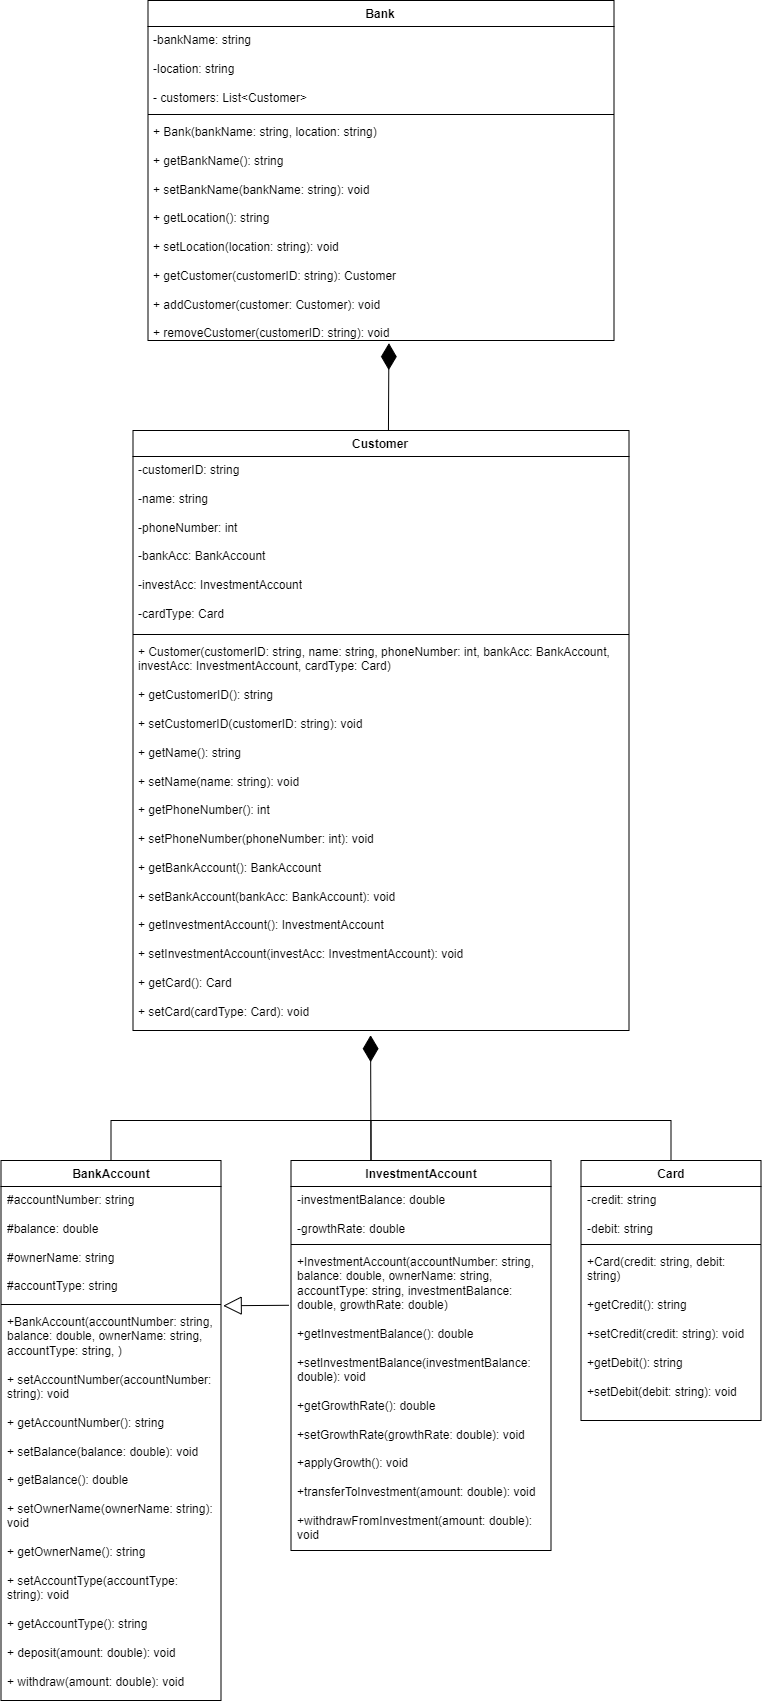

The diagram above was exported from draw.io. Its source (the exported page's mxGraphModel, read from the mxfile embedded in the PNG):
<mxGraphModel dx="793" dy="435" grid="1" gridSize="10" guides="1" tooltips="1" connect="1" arrows="1" fold="1" page="1" pageScale="1" pageWidth="827" pageHeight="1169" math="0" shadow="0">
  <root>
    <mxCell id="WIyWlLk6GJQsqaUBKTNV-0" />
    <mxCell id="WIyWlLk6GJQsqaUBKTNV-1" parent="WIyWlLk6GJQsqaUBKTNV-0" />
    <mxCell id="G_bWQE1BXQvzGgjCcqEp-0" value="BankAccount" style="swimlane;fontStyle=1;align=center;verticalAlign=top;childLayout=stackLayout;horizontal=1;startSize=26;horizontalStack=0;resizeParent=1;resizeParentMax=0;resizeLast=0;collapsible=1;marginBottom=0;whiteSpace=wrap;html=1;" parent="WIyWlLk6GJQsqaUBKTNV-1" vertex="1">
      <mxGeometry x="52.5" y="1170" width="220" height="540" as="geometry" />
    </mxCell>
    <mxCell id="G_bWQE1BXQvzGgjCcqEp-1" value="&lt;div&gt;#accountNumber: string&lt;/div&gt;&lt;div&gt;&lt;br&gt;&lt;/div&gt;&lt;div&gt;#balance: double&lt;/div&gt;&lt;div&gt;&lt;br&gt;&lt;/div&gt;&lt;div&gt;#ownerName: string&lt;/div&gt;&lt;div&gt;&lt;br&gt;&lt;/div&gt;&lt;div&gt;#accountType: string&lt;/div&gt;" style="text;strokeColor=none;fillColor=none;align=left;verticalAlign=top;spacingLeft=4;spacingRight=4;overflow=hidden;rotatable=0;points=[[0,0.5],[1,0.5]];portConstraint=eastwest;whiteSpace=wrap;html=1;" parent="G_bWQE1BXQvzGgjCcqEp-0" vertex="1">
      <mxGeometry y="26" width="220" height="114" as="geometry" />
    </mxCell>
    <mxCell id="G_bWQE1BXQvzGgjCcqEp-2" value="" style="line;strokeWidth=1;fillColor=none;align=left;verticalAlign=middle;spacingTop=-1;spacingLeft=3;spacingRight=3;rotatable=0;labelPosition=right;points=[];portConstraint=eastwest;strokeColor=inherit;" parent="G_bWQE1BXQvzGgjCcqEp-0" vertex="1">
      <mxGeometry y="140" width="220" height="8" as="geometry" />
    </mxCell>
    <mxCell id="G_bWQE1BXQvzGgjCcqEp-3" value="&lt;div&gt;+BankAccount(accountNumber: string, balance: double, ownerName: string, accountType: string, )&lt;/div&gt;&lt;div&gt;&lt;br&gt;&lt;/div&gt;&lt;div&gt;+ &lt;span class=&quot;hljs-title function_ invoke__&quot;&gt;setAccountNumber&lt;/span&gt;(&lt;span class=&quot;hljs-attr&quot;&gt;accountNumber&lt;/span&gt;: &lt;span class=&quot;hljs-keyword&quot;&gt;string&lt;/span&gt;):&amp;nbsp;&lt;span class=&quot;hljs-keyword&quot;&gt;void&lt;/span&gt;&amp;nbsp;&lt;/div&gt;&lt;div&gt;&amp;nbsp;&lt;/div&gt;&lt;div&gt;+ &lt;span class=&quot;hljs-title function_ invoke__&quot;&gt;getAccountNumber&lt;/span&gt;(): &lt;span class=&quot;hljs-keyword&quot;&gt;string&lt;/span&gt;&amp;nbsp;&lt;/div&gt;&lt;div&gt;&lt;br&gt;&lt;/div&gt;&lt;div&gt;+ &lt;span class=&quot;hljs-title function_ invoke__&quot;&gt;setBalance&lt;/span&gt;(&lt;span class=&quot;hljs-attr&quot;&gt;balance&lt;/span&gt;: &lt;span class=&quot;hljs-keyword&quot;&gt;double&lt;/span&gt;): &lt;span class=&quot;hljs-keyword&quot;&gt;void&lt;/span&gt;&amp;nbsp;&lt;/div&gt;&lt;div&gt;&lt;br&gt;&lt;/div&gt;&lt;div&gt;+ &lt;span class=&quot;hljs-title function_ invoke__&quot;&gt;getBalance&lt;/span&gt;(): &lt;span class=&quot;hljs-keyword&quot;&gt;double&lt;/span&gt;&amp;nbsp;&lt;/div&gt;&lt;div&gt;&lt;br&gt;&lt;/div&gt;&lt;div&gt;+ &lt;span class=&quot;hljs-title function_ invoke__&quot;&gt;setOwnerName&lt;/span&gt;(&lt;span class=&quot;hljs-attr&quot;&gt;ownerName&lt;/span&gt;: &lt;span class=&quot;hljs-keyword&quot;&gt;string&lt;/span&gt;): &lt;span class=&quot;hljs-keyword&quot;&gt;void&lt;/span&gt;&amp;nbsp;&lt;/div&gt;&lt;div&gt;&lt;br&gt;&lt;/div&gt;&lt;div&gt;+ &lt;span class=&quot;hljs-title function_ invoke__&quot;&gt;getOwnerName&lt;/span&gt;(): &lt;span class=&quot;hljs-keyword&quot;&gt;string&lt;/span&gt;&amp;nbsp;&lt;/div&gt;&lt;div&gt;&lt;br&gt;&lt;/div&gt;&lt;div&gt;+ &lt;span class=&quot;hljs-title function_ invoke__&quot;&gt;setAccountType&lt;/span&gt;(&lt;span class=&quot;hljs-attr&quot;&gt;accountType&lt;/span&gt;: &lt;span class=&quot;hljs-keyword&quot;&gt;string&lt;/span&gt;): &lt;span class=&quot;hljs-keyword&quot;&gt;void&lt;/span&gt;&amp;nbsp;&lt;/div&gt;&lt;div&gt;&lt;br&gt;&lt;/div&gt;&lt;div&gt;+ &lt;span class=&quot;hljs-title function_ invoke__&quot;&gt;getAccountType&lt;/span&gt;(): &lt;span class=&quot;hljs-keyword&quot;&gt;string&lt;/span&gt;&amp;nbsp;&lt;/div&gt;&lt;div&gt;&lt;br&gt;&lt;/div&gt;&lt;div&gt;+ &lt;span class=&quot;hljs-title function_ invoke__&quot;&gt;deposit&lt;/span&gt;(&lt;span class=&quot;hljs-attr&quot;&gt;amount&lt;/span&gt;: &lt;span class=&quot;hljs-keyword&quot;&gt;double&lt;/span&gt;): &lt;span class=&quot;hljs-keyword&quot;&gt;void&lt;/span&gt;&amp;nbsp;&lt;/div&gt;&lt;div&gt;&lt;br&gt;&lt;/div&gt;&lt;div&gt;+ &lt;span class=&quot;hljs-title function_ invoke__&quot;&gt;withdraw&lt;/span&gt;(&lt;span class=&quot;hljs-attr&quot;&gt;amount&lt;/span&gt;: &lt;span class=&quot;hljs-keyword&quot;&gt;double&lt;/span&gt;): &lt;span class=&quot;hljs-keyword&quot;&gt;void&lt;/span&gt;&amp;nbsp;&lt;/div&gt;&lt;div&gt;&lt;br&gt;&lt;/div&gt;&lt;div&gt;&lt;br&gt;&lt;/div&gt;" style="text;strokeColor=none;fillColor=none;align=left;verticalAlign=top;spacingLeft=4;spacingRight=4;overflow=hidden;rotatable=0;points=[[0,0.5],[1,0.5]];portConstraint=eastwest;whiteSpace=wrap;html=1;" parent="G_bWQE1BXQvzGgjCcqEp-0" vertex="1">
      <mxGeometry y="148" width="220" height="392" as="geometry" />
    </mxCell>
    <mxCell id="G_bWQE1BXQvzGgjCcqEp-4" value="Customer" style="swimlane;fontStyle=1;align=center;verticalAlign=top;childLayout=stackLayout;horizontal=1;startSize=26;horizontalStack=0;resizeParent=1;resizeParentMax=0;resizeLast=0;collapsible=1;marginBottom=0;whiteSpace=wrap;html=1;" parent="WIyWlLk6GJQsqaUBKTNV-1" vertex="1">
      <mxGeometry x="184.5" y="440" width="496" height="600" as="geometry" />
    </mxCell>
    <mxCell id="G_bWQE1BXQvzGgjCcqEp-5" value="&lt;div&gt;-customerID: string&lt;/div&gt;&lt;div&gt;&lt;br&gt;&lt;/div&gt;&lt;div&gt;-name: string&lt;/div&gt;&lt;div&gt;&lt;br&gt;&lt;/div&gt;&lt;div&gt;&lt;span style=&quot;background-color: initial;&quot;&gt;-phoneNumber: int&lt;/span&gt;&lt;/div&gt;&lt;div&gt;&lt;span style=&quot;background-color: initial;&quot;&gt;&lt;br&gt;&lt;/span&gt;&lt;/div&gt;&lt;div&gt;&lt;span style=&quot;background-color: initial;&quot;&gt;-bankAcc: BankAccount&lt;/span&gt;&lt;/div&gt;&lt;div&gt;&lt;span style=&quot;background-color: initial;&quot;&gt;&lt;br&gt;&lt;/span&gt;&lt;/div&gt;&lt;div&gt;&lt;span style=&quot;background-color: initial;&quot;&gt;-investAcc: InvestmentAccount&lt;/span&gt;&lt;/div&gt;&lt;div&gt;&lt;span style=&quot;background-color: initial;&quot;&gt;&lt;br&gt;&lt;/span&gt;&lt;/div&gt;&lt;div&gt;&lt;span style=&quot;background-color: initial;&quot;&gt;-cardType: Card&lt;/span&gt;&lt;/div&gt;" style="text;strokeColor=none;fillColor=none;align=left;verticalAlign=top;spacingLeft=4;spacingRight=4;overflow=hidden;rotatable=0;points=[[0,0.5],[1,0.5]];portConstraint=eastwest;whiteSpace=wrap;html=1;" parent="G_bWQE1BXQvzGgjCcqEp-4" vertex="1">
      <mxGeometry y="26" width="496" height="174" as="geometry" />
    </mxCell>
    <mxCell id="G_bWQE1BXQvzGgjCcqEp-6" value="" style="line;strokeWidth=1;fillColor=none;align=left;verticalAlign=middle;spacingTop=-1;spacingLeft=3;spacingRight=3;rotatable=0;labelPosition=right;points=[];portConstraint=eastwest;strokeColor=inherit;" parent="G_bWQE1BXQvzGgjCcqEp-4" vertex="1">
      <mxGeometry y="200" width="496" height="8" as="geometry" />
    </mxCell>
    <mxCell id="G_bWQE1BXQvzGgjCcqEp-7" value="+ Customer(customerID: string, name: string, phoneNumber: int, bankAcc: BankAccount, investAcc: InvestmentAccount, cardType: Card)&amp;nbsp;&lt;div&gt;&lt;br&gt;&lt;/div&gt;&lt;div&gt;+ getCustomerID(): string&amp;nbsp;&lt;/div&gt;&lt;div&gt;&lt;br&gt;&lt;/div&gt;&lt;div&gt;+ setCustomerID(customerID: string): void&amp;nbsp;&lt;/div&gt;&lt;div&gt;&lt;br&gt;&lt;/div&gt;&lt;div&gt;+ getName(): string&amp;nbsp;&lt;/div&gt;&lt;div&gt;&lt;br&gt;&lt;/div&gt;&lt;div&gt;+ setName(name: string): void&amp;nbsp;&lt;/div&gt;&lt;div&gt;&lt;br&gt;&lt;/div&gt;&lt;div&gt;+ getPhoneNumber(): int&amp;nbsp;&lt;/div&gt;&lt;div&gt;&lt;br&gt;&lt;/div&gt;&lt;div&gt;+ setPhoneNumber(phoneNumber: int): void&amp;nbsp;&lt;/div&gt;&lt;div&gt;&lt;br&gt;&lt;/div&gt;&lt;div&gt;+ getBankAccount(): BankAccount&lt;/div&gt;&lt;div&gt;&lt;br&gt;&lt;/div&gt;&lt;div&gt;+ setBankAccount(bankAcc: BankAccount): void&amp;nbsp;&lt;/div&gt;&lt;div&gt;&lt;br&gt;&lt;/div&gt;&lt;div&gt;+ getInvestmentAccount(): InvestmentAccount&lt;/div&gt;&lt;div&gt;&lt;br&gt;&lt;/div&gt;&lt;div&gt;+ setInvestmentAccount(investAcc: InvestmentAccount): void&amp;nbsp;&lt;/div&gt;&lt;div&gt;&lt;br&gt;&lt;/div&gt;&lt;div&gt;+ getCard(): Card&lt;/div&gt;&lt;div&gt;&lt;br&gt;&lt;/div&gt;&lt;div&gt;+ setCard(cardType: Card): void&lt;/div&gt;" style="text;strokeColor=none;fillColor=none;align=left;verticalAlign=top;spacingLeft=4;spacingRight=4;overflow=hidden;rotatable=0;points=[[0,0.5],[1,0.5]];portConstraint=eastwest;whiteSpace=wrap;html=1;" parent="G_bWQE1BXQvzGgjCcqEp-4" vertex="1">
      <mxGeometry y="208" width="496" height="392" as="geometry" />
    </mxCell>
    <mxCell id="G_bWQE1BXQvzGgjCcqEp-9" value="" style="endArrow=block;endSize=16;endFill=0;html=1;rounded=0;exitX=-0.008;exitY=0.188;exitDx=0;exitDy=0;exitPerimeter=0;entryX=1.01;entryY=-0.007;entryDx=0;entryDy=0;entryPerimeter=0;" parent="WIyWlLk6GJQsqaUBKTNV-1" source="G_bWQE1BXQvzGgjCcqEp-13" target="G_bWQE1BXQvzGgjCcqEp-3" edge="1">
      <mxGeometry width="160" relative="1" as="geometry">
        <mxPoint x="612.5" y="1059.37" as="sourcePoint" />
        <mxPoint x="532.5" y="1060" as="targetPoint" />
      </mxGeometry>
    </mxCell>
    <mxCell id="G_bWQE1BXQvzGgjCcqEp-10" value="InvestmentAccount" style="swimlane;fontStyle=1;align=center;verticalAlign=top;childLayout=stackLayout;horizontal=1;startSize=26;horizontalStack=0;resizeParent=1;resizeParentMax=0;resizeLast=0;collapsible=1;marginBottom=0;whiteSpace=wrap;html=1;" parent="WIyWlLk6GJQsqaUBKTNV-1" vertex="1">
      <mxGeometry x="342.5" y="1170" width="260" height="390" as="geometry" />
    </mxCell>
    <mxCell id="G_bWQE1BXQvzGgjCcqEp-11" value="&lt;div&gt;&lt;span style=&quot;background-color: initial;&quot;&gt;-investmentBalance: double&lt;/span&gt;&lt;/div&gt;&lt;div&gt;&lt;br&gt;&lt;/div&gt;&lt;div&gt;-growthRate: double&lt;/div&gt;" style="text;strokeColor=none;fillColor=none;align=left;verticalAlign=top;spacingLeft=4;spacingRight=4;overflow=hidden;rotatable=0;points=[[0,0.5],[1,0.5]];portConstraint=eastwest;whiteSpace=wrap;html=1;" parent="G_bWQE1BXQvzGgjCcqEp-10" vertex="1">
      <mxGeometry y="26" width="260" height="54" as="geometry" />
    </mxCell>
    <mxCell id="G_bWQE1BXQvzGgjCcqEp-12" value="" style="line;strokeWidth=1;fillColor=none;align=left;verticalAlign=middle;spacingTop=-1;spacingLeft=3;spacingRight=3;rotatable=0;labelPosition=right;points=[];portConstraint=eastwest;strokeColor=inherit;" parent="G_bWQE1BXQvzGgjCcqEp-10" vertex="1">
      <mxGeometry y="80" width="260" height="8" as="geometry" />
    </mxCell>
    <mxCell id="G_bWQE1BXQvzGgjCcqEp-13" value="&lt;div&gt;+InvestmentAccount(accountNumber: string, balance: double, ownerName: string, accountType: string, investmentBalance: double, growthRate: double)&lt;/div&gt;&lt;div&gt;&lt;br&gt;&lt;/div&gt;&lt;div&gt;&lt;div&gt;+getInvestmentBalance(): double&lt;/div&gt;&lt;div&gt;&lt;br&gt;&lt;/div&gt;&lt;div&gt;+setInvestmentBalance(investmentBalance: double): void&lt;/div&gt;&lt;div&gt;&lt;br&gt;&lt;/div&gt;&lt;div&gt;+getGrowthRate(): double&lt;/div&gt;&lt;div&gt;&lt;br&gt;&lt;/div&gt;&lt;div&gt;+setGrowthRate(growthRate: double): void&lt;/div&gt;&lt;/div&gt;&lt;div&gt;&lt;br&gt;&lt;/div&gt;&lt;div&gt;+applyGrowth(): void&lt;/div&gt;&lt;div&gt;&lt;br&gt;&lt;/div&gt;&lt;div&gt;+transferToInvestment(amount: double): void&lt;/div&gt;&lt;div&gt;&lt;span style=&quot;background-color: initial;&quot;&gt;&lt;br&gt;&lt;/span&gt;&lt;/div&gt;&lt;div&gt;+withdrawFromInvestment(amount: double): void&lt;/div&gt;&lt;div&gt;&lt;br&gt;&lt;/div&gt;&lt;div&gt;&lt;br&gt;&lt;/div&gt;" style="text;strokeColor=none;fillColor=none;align=left;verticalAlign=top;spacingLeft=4;spacingRight=4;overflow=hidden;rotatable=0;points=[[0,0.5],[1,0.5]];portConstraint=eastwest;whiteSpace=wrap;html=1;" parent="G_bWQE1BXQvzGgjCcqEp-10" vertex="1">
      <mxGeometry y="88" width="260" height="302" as="geometry" />
    </mxCell>
    <mxCell id="G_bWQE1BXQvzGgjCcqEp-15" value="Bank" style="swimlane;fontStyle=1;align=center;verticalAlign=top;childLayout=stackLayout;horizontal=1;startSize=26;horizontalStack=0;resizeParent=1;resizeParentMax=0;resizeLast=0;collapsible=1;marginBottom=0;whiteSpace=wrap;html=1;" parent="WIyWlLk6GJQsqaUBKTNV-1" vertex="1">
      <mxGeometry x="199.5" y="10" width="466" height="340" as="geometry" />
    </mxCell>
    <mxCell id="G_bWQE1BXQvzGgjCcqEp-16" value="&lt;span style=&quot;background-color: initial;&quot;&gt;-bankName: string&lt;/span&gt;&lt;div&gt;&lt;br&gt;&lt;div&gt;-location: string&lt;/div&gt;&lt;/div&gt;&lt;div&gt;&lt;br&gt;&lt;/div&gt;&lt;div&gt;- customers: List&amp;lt;Customer&amp;gt;&lt;/div&gt;" style="text;strokeColor=none;fillColor=none;align=left;verticalAlign=top;spacingLeft=4;spacingRight=4;overflow=hidden;rotatable=0;points=[[0,0.5],[1,0.5]];portConstraint=eastwest;whiteSpace=wrap;html=1;" parent="G_bWQE1BXQvzGgjCcqEp-15" vertex="1">
      <mxGeometry y="26" width="466" height="84" as="geometry" />
    </mxCell>
    <mxCell id="G_bWQE1BXQvzGgjCcqEp-17" value="" style="line;strokeWidth=1;fillColor=none;align=left;verticalAlign=middle;spacingTop=-1;spacingLeft=3;spacingRight=3;rotatable=0;labelPosition=right;points=[];portConstraint=eastwest;strokeColor=inherit;" parent="G_bWQE1BXQvzGgjCcqEp-15" vertex="1">
      <mxGeometry y="110" width="466" height="8" as="geometry" />
    </mxCell>
    <mxCell id="G_bWQE1BXQvzGgjCcqEp-18" value="&lt;div&gt;&lt;span style=&quot;background-color: initial;&quot;&gt;+ Bank(bankName: string, location: string)&amp;nbsp;&lt;/span&gt;&lt;/div&gt;&lt;div&gt;&lt;span style=&quot;background-color: initial;&quot;&gt;&lt;br&gt;&lt;/span&gt;&lt;/div&gt;&lt;div&gt;&lt;span style=&quot;background-color: initial;&quot;&gt;+ getBankName(): string&amp;nbsp;&lt;/span&gt;&lt;/div&gt;&lt;div&gt;&lt;span style=&quot;background-color: initial;&quot;&gt;&lt;br&gt;&lt;/span&gt;&lt;/div&gt;&lt;div&gt;+ setBankName(bankName: string): void&amp;nbsp;&lt;/div&gt;&lt;div&gt;&lt;br&gt;&lt;/div&gt;&lt;div&gt;+ getLocation(): string&amp;nbsp;&lt;/div&gt;&lt;div&gt;&lt;br&gt;&lt;/div&gt;&lt;div&gt;+ setLocation(location: string): void&amp;nbsp;&lt;/div&gt;&lt;div&gt;&lt;br&gt;&lt;/div&gt;&lt;div&gt;+ getCustomer(customerID: string): Customer&amp;nbsp;&lt;/div&gt;&lt;div&gt;&lt;br&gt;&lt;/div&gt;&lt;div&gt;+ addCustomer(customer: Customer): void&amp;nbsp;&lt;/div&gt;&lt;div&gt;&lt;br&gt;&lt;/div&gt;&lt;div&gt;+ removeCustomer(customerID: string): void&lt;/div&gt;" style="text;strokeColor=none;fillColor=none;align=left;verticalAlign=top;spacingLeft=4;spacingRight=4;overflow=hidden;rotatable=0;points=[[0,0.5],[1,0.5]];portConstraint=eastwest;whiteSpace=wrap;html=1;" parent="G_bWQE1BXQvzGgjCcqEp-15" vertex="1">
      <mxGeometry y="118" width="466" height="222" as="geometry" />
    </mxCell>
    <mxCell id="G_bWQE1BXQvzGgjCcqEp-19" value="" style="endArrow=diamondThin;endFill=1;endSize=24;html=1;rounded=0;entryX=0.517;entryY=1.012;entryDx=0;entryDy=0;entryPerimeter=0;exitX=0.515;exitY=0;exitDx=0;exitDy=0;exitPerimeter=0;" parent="WIyWlLk6GJQsqaUBKTNV-1" source="G_bWQE1BXQvzGgjCcqEp-4" target="G_bWQE1BXQvzGgjCcqEp-18" edge="1">
      <mxGeometry width="160" relative="1" as="geometry">
        <mxPoint x="380" y="430" as="sourcePoint" />
        <mxPoint x="430" y="380" as="targetPoint" />
      </mxGeometry>
    </mxCell>
    <mxCell id="G_bWQE1BXQvzGgjCcqEp-20" value="Card" style="swimlane;fontStyle=1;align=center;verticalAlign=top;childLayout=stackLayout;horizontal=1;startSize=26;horizontalStack=0;resizeParent=1;resizeParentMax=0;resizeLast=0;collapsible=1;marginBottom=0;whiteSpace=wrap;html=1;" parent="WIyWlLk6GJQsqaUBKTNV-1" vertex="1">
      <mxGeometry x="632.5" y="1170" width="180" height="260" as="geometry" />
    </mxCell>
    <mxCell id="G_bWQE1BXQvzGgjCcqEp-21" value="-credit: string&lt;div&gt;&lt;br&gt;&lt;div&gt;-debit: string&lt;/div&gt;&lt;/div&gt;" style="text;strokeColor=none;fillColor=none;align=left;verticalAlign=top;spacingLeft=4;spacingRight=4;overflow=hidden;rotatable=0;points=[[0,0.5],[1,0.5]];portConstraint=eastwest;whiteSpace=wrap;html=1;" parent="G_bWQE1BXQvzGgjCcqEp-20" vertex="1">
      <mxGeometry y="26" width="180" height="54" as="geometry" />
    </mxCell>
    <mxCell id="G_bWQE1BXQvzGgjCcqEp-22" value="" style="line;strokeWidth=1;fillColor=none;align=left;verticalAlign=middle;spacingTop=-1;spacingLeft=3;spacingRight=3;rotatable=0;labelPosition=right;points=[];portConstraint=eastwest;strokeColor=inherit;" parent="G_bWQE1BXQvzGgjCcqEp-20" vertex="1">
      <mxGeometry y="80" width="180" height="8" as="geometry" />
    </mxCell>
    <mxCell id="G_bWQE1BXQvzGgjCcqEp-23" value="&lt;div&gt;+Card(credit: string, debit: string)&lt;/div&gt;&lt;div&gt;&lt;br&gt;&lt;/div&gt;&lt;div&gt;+getCredit(): string&lt;/div&gt;&lt;div&gt;&lt;br&gt;&lt;/div&gt;&lt;div&gt;&lt;div&gt;+setCredit(credit: string): void&lt;/div&gt;&lt;div&gt;&lt;br&gt;&lt;/div&gt;&lt;div&gt;+getDebit(): string&lt;/div&gt;&lt;div&gt;&lt;br&gt;&lt;/div&gt;&lt;div&gt;+setDebit(debit: string): void&lt;/div&gt;&lt;/div&gt;&lt;div&gt;&lt;br&gt;&lt;/div&gt;" style="text;strokeColor=none;fillColor=none;align=left;verticalAlign=top;spacingLeft=4;spacingRight=4;overflow=hidden;rotatable=0;points=[[0,0.5],[1,0.5]];portConstraint=eastwest;whiteSpace=wrap;html=1;" parent="G_bWQE1BXQvzGgjCcqEp-20" vertex="1">
      <mxGeometry y="88" width="180" height="172" as="geometry" />
    </mxCell>
    <mxCell id="GaQqypYExDp_xVn0W3q4-2" value="" style="group" parent="WIyWlLk6GJQsqaUBKTNV-1" vertex="1" connectable="0">
      <mxGeometry x="222.5" y="1130" width="425" as="geometry" />
    </mxCell>
    <mxCell id="GaQqypYExDp_xVn0W3q4-1" value="" style="endArrow=none;html=1;rounded=0;" parent="GaQqypYExDp_xVn0W3q4-2" target="G_bWQE1BXQvzGgjCcqEp-20" edge="1">
      <mxGeometry width="50" height="50" relative="1" as="geometry">
        <mxPoint x="200" as="sourcePoint" />
        <mxPoint x="500" y="40" as="targetPoint" />
        <Array as="points">
          <mxPoint x="500" />
        </Array>
      </mxGeometry>
    </mxCell>
    <mxCell id="GaQqypYExDp_xVn0W3q4-0" value="" style="endArrow=diamondThin;endFill=1;endSize=24;html=1;rounded=0;exitX=0.5;exitY=0;exitDx=0;exitDy=0;entryX=0.479;entryY=1.012;entryDx=0;entryDy=0;entryPerimeter=0;" parent="WIyWlLk6GJQsqaUBKTNV-1" source="G_bWQE1BXQvzGgjCcqEp-0" target="G_bWQE1BXQvzGgjCcqEp-7" edge="1">
      <mxGeometry width="160" relative="1" as="geometry">
        <mxPoint x="222.5" y="1160" as="sourcePoint" />
        <mxPoint x="430" y="1080" as="targetPoint" />
        <Array as="points">
          <mxPoint x="162.5" y="1130" />
          <mxPoint x="422.5" y="1130" />
          <mxPoint x="422.5" y="1170" />
        </Array>
      </mxGeometry>
    </mxCell>
  </root>
</mxGraphModel>